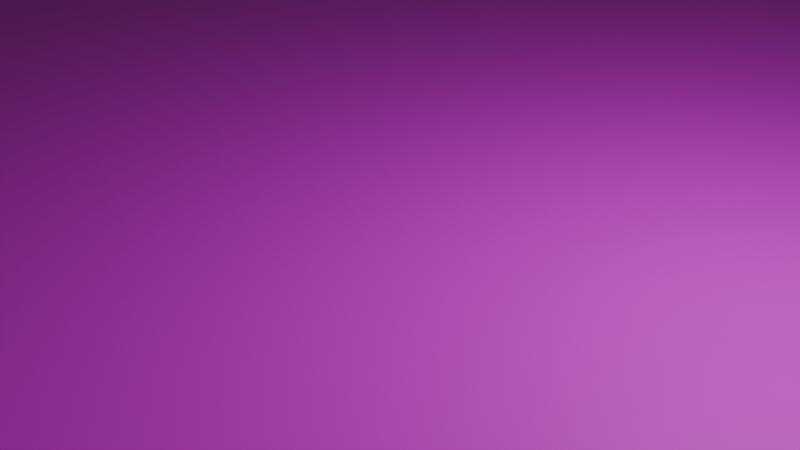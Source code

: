 # Source: BossArea.blend  (saved by Blender 4.3.34; exported with 4.5.12 LTS)
import bpy
from mathutils import Matrix  # noqa: F401  (used for matrix-valued properties, if any)

bpy.ops.wm.read_factory_settings(use_empty=True)
scene = bpy.context.scene
scene.name = 'Scene'

# ---- collections
col_collection = bpy.data.collections.new('Collection'); scene.collection.children.link(col_collection)

# ---- images (referenced by path relative to the original .blend; pixels are not part of the script)
import os
ASSET_DIR = os.environ.get("B2B_ASSET_DIR", "")  # directory of the original .blend (textures are referenced by path, not embedded)
HERE = os.path.dirname(os.path.abspath(__file__))  # packed textures are extracted next to this script under _unpacked/

def load_image(name, relpath, width, height, colorspace="sRGB"):
    """Load a texture the original file referenced (path relative to the .blend, or extracted next to this script)."""
    p = next((c for c in (os.path.join(HERE, relpath), os.path.join(ASSET_DIR, relpath)) if relpath and os.path.exists(c)), "")
    if p:
        img = bpy.data.images.load(p, check_existing=True)
        img.name = name
    else:  # same state as the original file: an image datablock whose file is absent (Cycles renders it pink)
        img = bpy.data.images.new(name, width, height)
        img.source = "FILE"
        img.filepath = "//" + (relpath or name)
    img.colorspace_settings.name = colorspace
    return img
img_bossarea_png = load_image('BossArea.png', 'BossArea.png', 1024, 1024, 'sRGB')

# ---- materials (node trees are filled in below, after node groups)
mat_x = bpy.data.materials.new('マテリアル')

# ---- material node trees
mat_x.use_nodes = True; mat_x.node_tree.nodes.clear()
_N = mat_x.node_tree.nodes; _L = mat_x.node_tree.links
n0 = _N.new('ShaderNodeBsdfPrincipled'); n0.name = 'プリンシプルBSDF'; n0.location = (-200, 100)
n1 = _N.new('ShaderNodeOutputMaterial'); n1.name = 'マテリアル出力'; n1.location = (200, 100)
n2 = _N.new('ShaderNodeTexImage'); n2.name = '画像テクスチャ'; n2.location = (-390, 80)
n2.image = img_bossarea_png
_L.new(n0.outputs[0], n1.inputs[0])
_L.new(n2.outputs[0], n0.inputs[0])
n1.is_active_output = True

# ---- world
world_world = bpy.data.worlds.new('World'); scene.world = world_world
world_world.use_nodes = True; world_world.node_tree.nodes.clear()
_N = world_world.node_tree.nodes; _L = world_world.node_tree.links
n0 = _N.new('ShaderNodeOutputWorld'); n0.name = 'World Output'; n0.location = (300, 300)
n1 = _N.new('ShaderNodeBackground'); n1.name = 'Background'; n1.location = (10, 300)
n1.inputs[0].default_value = (0.05088, 0.05088, 0.05088, 1.0)
_L.new(n1.outputs[0], n0.inputs[0])
n0.is_active_output = True
world_world.color = (0.05088, 0.05088, 0.05088)
world_world.sun_shadow_jitter_overblur = 0.0

# ---- cameras
cam_camera = bpy.data.cameras.new('Camera')
cam_camera.clip_end = 100.0
cam_camera.ortho_scale = 7.314

# ---- lights
light_light = bpy.data.lights.new('Light', 'POINT')
light_light.energy = 1000.0
light_light.shadow_soft_size = 0.1

# ---- meshes
me_001 = bpy.data.meshes.new('立方体.001')
me_001.from_pydata([(-25.0, -25.0, 0.0), (35.0, 35.0, -102.0), (35.0, 35.0, 0.0), (0.0, 30.0, -102.0), (0.0, 30.0, 0.0), (0.0, -30.0, -102.0), (0.0, -30.0, 0.0), (-30.0, 0.0, -102.0), (-30.0, 0.0, 0.0), (30.0, 0.0, -102.0), (30.0, 0.0, 0.0), (-30.0, -20.0, -102.0), (-30.0, -20.0, 0.0), (-30.0, -10.0, 0.0), (30.0, -10.0, -102.0), (-30.0, -10.0, -102.0), (30.0, -10.0, 0.0), (-30.0, 10.0, 0.0), (30.0, 10.0, -102.0), (-30.0, 10.0, -102.0), (30.0, 10.0, 0.0), (-30.0, 20.0, 0.0), (35.0, 20.0, -102.0), (-30.0, 20.0, -102.0), (35.0, 20.0, 0.0), (20.0, 35.0, 0.0), (20.0, 35.0, -102.0), (20.0, -20.0, 0.0), (20.0, -20.0, -102.0), (20.0, -10.0, -102.0), (20.0, -10.0, 0.0), (10.0, 30.0, -102.0), (10.0, -30.0, 0.0), (10.0, -20.0, -102.0), (10.0, 30.0, 0.0), (10.0, -30.0, -102.0), (10.0, -20.0, 0.0), (-10.0, 30.0, -102.0), (-10.0, -30.0, 0.0), (-10.0, 30.0, 0.0), (-10.0, -30.0, -102.0), (-20.0, 30.0, -102.0), (-20.0, -30.0, 0.0), (-20.0, 20.0, -102.0), (-20.0, 30.0, 0.0), (-20.0, -30.0, -102.0), (-20.0, 20.0, 0.0)], [], [(21, 17, 46), (39, 44, 46), (42, 38, 13, 12, 0), (32, 36, 6), (30, 36, 27), (16, 10, 30), (2, 25, 34, 4, 39, 46, 17, 8, 13, 38, 6, 36, 30, 10, 20, 24), (23, 43, 19), (41, 37, 43), (15, 40, 45, 11), (35, 5, 33), (33, 29, 28), (9, 14, 29), (5, 40, 15, 7, 9, 29, 33), (1, 22, 18, 9, 7, 19, 43, 37, 3, 31, 26)])
_uv = me_001.uv_layers.new(name='UVマップ')
_uv.uv.foreach_set('vector', [0.625, 0.2188, 0.625, 0.1875, 0.8438, 0.5312, 0.625, 0.3125, 0.8438, 0.5, 0.8438, 0.5312, 0.625, 0.9688, 0.625, 0.9375, 0.625, 0.09375, 0.625, 0.0625, 0.875, 0.75, 0.625, 0.8438, 0.7188, 0.6875, 0.625, 0.875, 0.6875, 0.6562, 0.7188, 0.6875, 0.6875, 0.6875, 0.625, 0.6562, 0.625, 0.625, 0.6875, 0.6562, 0.625, 0.5, 0.625, 0.4375, 0.625, 0.4062, 0.625, 0.375, 0.625, 0.3125, 0.8438, 0.5312, 0.625, 0.1875, 0.625, 0.125, 0.625, 0.09375, 0.625, 0.9375, 0.625, 0.875, 0.7188, 0.6875, 0.6875, 0.6562, 0.625, 0.625, 0.625, 0.5625, 0.625, 0.5312, 0.375, 0.2188, 0.1562, 0.5312, 0.375, 0.1875, 0.375, 0.2812, 0.375, 0.3125, 0.1562, 0.5312, 0.375, 0.09375, 0.375, 0.9375, 0.375, 0.9688, 0.375, 0.0625, 0.2812, 0.75, 0.375, 0.875, 0.2812, 0.6875, 0.2812, 0.6875, 0.3125, 0.6562, 0.3125, 0.6875, 0.375, 0.625, 0.375, 0.6562, 0.3125, 0.6562, 0.375, 0.875, 0.375, 0.9375, 0.375, 0.09375, 0.375, 0.125, 0.375, 0.625, 0.3125, 0.6562, 0.2812, 0.6875, 0.375, 0.5, 0.375, 0.5312, 0.375, 0.5625, 0.375, 0.625, 0.375, 0.125, 0.375, 0.1875, 0.1562, 0.5312, 0.375, 0.3125, 0.375, 0.375, 0.375, 0.4062, 0.375, 0.4375])
me_001.materials.append(mat_x)
me_001.update()
me_002 = bpy.data.meshes.new('立方体.002')
me_002.from_pydata([(-25.0, -25.0, -102.0), (-25.0, -25.0, 0.0), (35.0, 35.0, -102.0), (35.0, 35.0, 0.0), (0.0, 30.0, -102.0), (0.0, 30.0, 0.0), (0.0, -30.0, -102.0), (0.0, -30.0, 0.0), (-30.0, 0.0, -102.0), (-30.0, 0.0, 0.0), (30.0, 0.0, -102.0), (30.0, 0.0, 0.0), (-30.0, -20.0, -102.0), (-30.0, -20.0, 0.0), (-30.0, -10.0, 0.0), (30.0, -10.0, -102.0), (-30.0, -10.0, -102.0), (30.0, -10.0, 0.0), (-30.0, 10.0, 0.0), (30.0, 10.0, -102.0), (-30.0, 10.0, -102.0), (30.0, 10.0, 0.0), (-30.0, 20.0, 0.0), (35.0, 20.0, -102.0), (-30.0, 20.0, -102.0), (35.0, 20.0, 0.0), (20.0, 35.0, 0.0), (20.0, 35.0, -102.0), (20.0, -20.0, 0.0), (20.0, -20.0, -102.0), (20.0, -10.0, -102.0), (20.0, -10.0, 0.0), (10.0, 30.0, -102.0), (10.0, -30.0, 0.0), (10.0, -20.0, -102.0), (10.0, 30.0, 0.0), (10.0, -30.0, -102.0), (10.0, -20.0, 0.0), (-10.0, 30.0, -102.0), (-10.0, -30.0, 0.0), (-10.0, 30.0, 0.0), (-10.0, -30.0, -102.0), (-20.0, 30.0, -102.0), (-20.0, -30.0, 0.0), (-20.0, 20.0, -102.0), (-20.0, 30.0, 0.0), (-20.0, -30.0, -102.0), (-20.0, 20.0, 0.0)], [], [(27, 26, 3, 2), (36, 33, 7, 6), (38, 40, 5, 4), (19, 21, 11, 10), (16, 14, 9, 8), (12, 0, 46, 43, 1, 13), (10, 11, 17, 15), (12, 13, 14, 16), (23, 25, 21, 19), (8, 9, 18, 20), (2, 3, 25, 23), (20, 18, 22, 24), (32, 35, 26, 27), (4, 5, 35, 32), (15, 17, 31, 28, 37, 33, 36, 34, 29, 30), (42, 45, 40, 38), (6, 7, 39, 41), (24, 22, 47, 45, 42, 44), (41, 39, 43, 46)])
_uv = me_002.uv_layers.new(name='UVマップ')
_uv.uv.foreach_set('vector', [0.375, 0.4375, 0.625, 0.4375, 0.625, 0.5, 0.375, 0.5, 0.375, 0.8438, 0.625, 0.8438, 0.625, 0.875, 0.375, 0.875, 0.375, 0.3125, 0.625, 0.3125, 0.625, 0.375, 0.375, 0.375, 0.375, 0.5625, 0.625, 0.5625, 0.625, 0.625, 0.375, 0.625, 0.375, 0.09375, 0.625, 0.09375, 0.625, 0.125, 0.375, 0.125, 0.375, 0.0625, 0.125, 0.75, 0.375, 0.9688, 0.8438, 0.75, 0.875, 0.75, 0.625, 0.0625, 0.375, 0.625, 0.625, 0.625, 0.625, 0.6562, 0.375, 0.6562, 0.375, 0.0625, 0.625, 0.0625, 0.625, 0.09375, 0.375, 0.09375, 0.375, 0.5312, 0.625, 0.5312, 0.625, 0.5625, 0.375, 0.5625, 0.375, 0.125, 0.625, 0.125, 0.625, 0.1875, 0.375, 0.1875, 0.375, 0.5, 0.625, 0.5, 0.625, 0.5312, 0.375, 0.5312, 0.375, 0.1875, 0.625, 0.1875, 0.625, 0.2188, 0.375, 0.2188, 0.375, 0.4062, 0.625, 0.4062, 0.625, 0.4375, 0.375, 0.4375, 0.375, 0.375, 0.625, 0.375, 0.625, 0.4062, 0.375, 0.4062, 0.375, 0.6562, 0.625, 0.6562, 0.6875, 0.6562, 0.6875, 0.6875, 0.7188, 0.6875, 0.625, 0.8438, 0.2812, 0.75, 0.2812, 0.6875, 0.3125, 0.6875, 0.3125, 0.6562, 0.375, 0.2812, 0.625, 0.2812, 0.625, 0.3125, 0.375, 0.3125, 0.375, 0.875, 0.625, 0.875, 0.625, 0.9375, 0.375, 0.9375, 0.375, 0.2188, 0.625, 0.2188, 0.8438, 0.5312, 0.8438, 0.5, 0.375, 0.2812, 0.1562, 0.5312, 0.375, 0.9375, 0.625, 0.9375, 0.625, 0.9688, 0.375, 0.9688])
me_002.materials.append(mat_x)
me_002.update()

# ---- objects
ob_light = bpy.data.objects.new('Light', light_light)
ob_camera = bpy.data.objects.new('Camera', cam_camera)
ob_x = bpy.data.objects.new('立方体', me_001)
ob_001 = bpy.data.objects.new('立方体.001', me_002)

# ---- transforms, parenting, visibility, modifiers, constraints
ob_light.location = (4.076, 1.005, 5.904)
ob_light.rotation_euler = (0.6503, 0.05522, 1.866)
ob_light.lock_rotations_4d = False
ob_light.empty_display_type = 'ARROWS'
ob_light.color = (0.0, 0.0, 0.0, 0.0)
ob_light.lineart.crease_threshold = 0.0
ob_camera.location = (7.359, -6.926, 4.958)
ob_camera.rotation_euler = (1.109, 0.0, 0.8149)
ob_camera.lock_rotations_4d = False
ob_camera.empty_display_type = 'ARROWS'
ob_camera.color = (0.0, 0.0, 0.0, 0.0)
ob_camera.display_type = 'WIRE'
ob_camera.lineart.crease_threshold = 0.0
ob_x.location = (0.0, 0.0, 0.0)
ob_001.location = (0.0, 0.0, 0.0)

# ---- collection membership
col_collection.objects.link(ob_light)
col_collection.objects.link(ob_camera)
col_collection.objects.link(ob_x)
col_collection.objects.link(ob_001)

# ---- scene / render settings (as saved in the file)
scene.camera = ob_camera
scene.frame_start = 1; scene.frame_end = 250; scene.frame_set(1)
scene.render.engine = 'BLENDER_EEVEE_NEXT'
bpy.context.view_layer.update()

